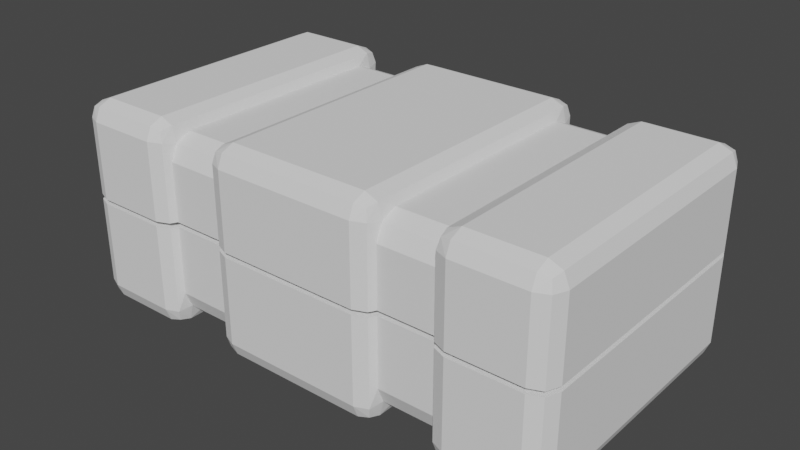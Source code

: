 # Source: ItemCrate.blend  (saved by Blender 2.80.41; exported with 4.5.12 LTS)
import bpy
from mathutils import Matrix  # noqa: F401  (used for matrix-valued properties, if any)

bpy.ops.wm.read_factory_settings(use_empty=True)
scene = bpy.context.scene
scene.name = 'Scene'

# ---- collections
col_collection = bpy.data.collections.new('Collection'); scene.collection.children.link(col_collection)

# ---- world
world_world = bpy.data.worlds.new('World'); scene.world = world_world
world_world.use_nodes = True; world_world.node_tree.nodes.clear()
_N = world_world.node_tree.nodes; _L = world_world.node_tree.links
n0 = _N.new('ShaderNodeOutputWorld'); n0.name = 'World Output'; n0.location = (300, 300)
n1 = _N.new('ShaderNodeBackground'); n1.name = 'Background'; n1.location = (10, 300)
n1.inputs[0].default_value = (0.05088, 0.05088, 0.05088, 1.0)
_L.new(n1.outputs[0], n0.inputs[0])
n0.is_active_output = True
world_world.color = (0.05088, 0.05088, 0.05088)
world_world.use_sun_shadow = False
world_world.sun_shadow_jitter_overblur = 0.0

# ---- meshes
me_cube_001 = bpy.data.meshes.new('Cube.001')
me_cube_001.from_pydata([(-0.6524, -0.3553, -0.0007711), (-0.6524, -0.4063, 0.0502), (-0.7034, -0.3553, 0.0502), (-0.6524, -0.3914, 0.01416), (-0.6819, -0.3847, 0.02077), (-0.6885, -0.3914, 0.0502), (-0.6885, -0.3553, 0.01416), (-0.6524, 0.3553, -0.0007711), (-0.7034, 0.3553, 0.0502), (-0.6524, 0.4063, 0.0502), (-0.6885, 0.3553, 0.01416), (-0.6819, 0.3847, 0.02077), (-0.6885, 0.3914, 0.0502), (-0.6524, 0.3914, 0.01416), (0.6524, -0.3553, -0.0007711), (0.7034, -0.3553, 0.0502), (0.6524, -0.4063, 0.0502), (0.6885, -0.3553, 0.01416), (0.6819, -0.3847, 0.02077), (0.6885, -0.3914, 0.0502), (0.6524, -0.3914, 0.01416), (0.6524, 0.4063, 0.0502), (0.7034, 0.3553, 0.0502), (0.6524, 0.3553, -0.0007711), (0.6885, 0.3914, 0.0502), (0.6819, 0.3847, 0.02077), (0.6885, 0.3553, 0.01416), (0.6524, 0.3914, 0.01416), (-0.4534, 0.4063, 0.0502), (-0.4534, 0.3553, -0.0007711), (-0.4174, 0.3914, 0.0502), (-0.424, 0.3847, 0.02077), (-0.4174, 0.3553, 0.01416), (-0.4534, 0.3914, 0.01416), (-0.2005, 0.3553, -0.0007711), (-0.2005, 0.4063, 0.0502), (-0.2365, 0.3553, 0.01416), (-0.2299, 0.3847, 0.02077), (-0.2365, 0.3914, 0.0502), (-0.2005, 0.3914, 0.01416), (0.2005, 0.3553, -0.0007711), (0.2005, 0.4063, 0.0502), (0.2005, 0.3914, 0.01416), (0.2299, 0.3847, 0.02077), (0.2365, 0.3914, 0.0502), (0.2365, 0.3553, 0.01416), (0.4534, 0.4063, 0.0502), (0.4534, 0.3553, -0.0007711), (0.4534, 0.3914, 0.01416), (0.424, 0.3847, 0.02077), (-0.4534, -0.3553, -0.0007711), (-0.4534, -0.4063, 0.0502), (-0.4174, -0.3553, 0.01416), (-0.424, -0.3847, 0.02077), (-0.4174, -0.3914, 0.0502), (-0.4534, -0.3914, 0.01416), (-0.2005, -0.4063, 0.0502), (-0.2005, -0.3553, -0.0007711), (-0.2299, -0.3847, 0.02077), (-0.2005, -0.3914, 0.01416), (0.2005, -0.4063, 0.0502), (0.2005, -0.3553, -0.0007711), (0.2005, -0.3914, 0.01416), (0.2299, -0.3847, 0.02077), (0.2365, -0.3553, 0.01416), (0.2365, -0.3914, 0.0502), (0.4534, -0.3553, -0.0007711), (0.4534, -0.4063, 0.0502), (0.4534, -0.3914, 0.01416), (0.424, -0.3847, 0.02077), (-0.4075, 0.3731, 0.1017), (-0.4075, 0.3098, 0.03843), (-0.4075, 0.3545, 0.05696), (-0.2464, 0.3098, 0.03843), (-0.2464, 0.3731, 0.1017), (-0.2464, 0.3545, 0.05696), (0.2464, 0.3731, 0.1017), (0.2464, 0.3098, 0.03843), (0.2464, 0.3545, 0.05696), (0.4075, 0.3098, 0.03843), (0.4075, 0.3731, 0.1017), (0.4173, 0.3913, 0.0502), (0.4173, 0.3553, 0.0142), (0.4075, 0.3545, 0.05696), (-0.4075, -0.3098, 0.03843), (-0.4075, -0.3731, 0.1017), (-0.4075, -0.3545, 0.05696), (-0.2464, -0.3731, 0.1017), (-0.2464, -0.3098, 0.03843), (-0.2366, -0.3553, 0.0142), (-0.2366, -0.3913, 0.0502), (-0.2464, -0.3545, 0.05696), (0.2464, -0.3098, 0.03843), (0.2464, -0.3731, 0.1017), (0.2464, -0.3545, 0.05696), (0.4075, -0.3731, 0.1017), (0.4075, -0.3098, 0.03843), (0.4173, -0.3553, 0.0142), (0.4173, -0.3913, 0.0502), (0.4075, -0.3545, 0.05696), (-0.6885, 0.3914, 0.2927), (-0.7034, 0.3553, 0.2927), (0.6885, -0.3914, 0.2927), (0.7034, -0.3553, 0.2927), (0.4534, -0.4063, 0.2927), (-0.2464, 0.3731, 0.2927), (0.4534, 0.4063, 0.2927), (0.2464, 0.3731, 0.2927), (-0.4075, 0.3731, 0.2927), (0.7034, 0.3553, 0.2927), (-0.6885, -0.3914, 0.2927), (-0.2005, -0.4063, 0.2927), (0.2005, -0.4063, 0.2927), (-0.2152, 0.3677, 0.2927), (-0.2286, 0.3431, 0.2927), (0.4387, 0.3677, 0.2927), (0.4253, 0.3431, 0.2927), (0.4594, 0.3763, 0.2927), (0.2152, 0.3677, 0.2927), (0.1945, 0.3763, 0.2927), (0.2286, 0.3431, 0.2927), (-0.1945, 0.3763, 0.2927), (-0.4387, 0.3677, 0.2927), (-0.4594, 0.3763, 0.2927), (-0.4253, 0.3431, 0.2927), (0.6655, -0.3684, 0.2927), (0.6734, -0.3493, 0.2927), (0.6465, -0.3763, 0.2927), (0.6655, 0.3684, 0.2927), (0.6465, 0.3763, 0.2927), (0.6734, 0.3493, 0.2927), (-0.6655, 0.3684, 0.2927), (-0.6734, 0.3493, 0.2927), (-0.6465, 0.3763, 0.2927), (-0.1945, -0.3763, 0.2927), (0.1945, -0.3763, 0.2927), (-0.4253, -0.3431, 0.2927), (-0.4387, -0.3677, 0.2927), (-0.2286, -0.3431, 0.2927), (-0.4594, -0.3763, 0.2927), (0.4594, -0.3763, 0.2927), (0.4387, -0.3677, 0.2927), (0.4253, -0.3431, 0.2927), (0.2286, -0.3431, 0.2927), (0.2152, -0.3677, 0.2927), (-0.6465, -0.3763, 0.2927), (-0.6734, -0.3493, 0.2927), (-0.6655, -0.3684, 0.2927), (-0.2152, -0.3677, 0.2927), (-0.2365, 0.3913, 0.2927), (0.4174, 0.3913, 0.2927), (0.4075, 0.3731, 0.2927), (0.2365, 0.3914, 0.2927), (0.2005, 0.4063, 0.2927), (-0.2005, 0.4063, 0.2927), (-0.4174, 0.3914, 0.2927), (-0.4534, 0.4063, 0.2927), (0.6524, -0.4063, 0.2927), (0.6885, 0.3914, 0.2927), (0.6524, 0.4063, 0.2927), (-0.6524, 0.4063, 0.2927), (-0.4075, -0.3731, 0.2927), (-0.4174, -0.3914, 0.2927), (-0.2464, -0.3731, 0.2927), (-0.4534, -0.4063, 0.2927), (0.4173, -0.3913, 0.2927), (0.4075, -0.3731, 0.2927), (0.2464, -0.3731, 0.2927), (0.2365, -0.3914, 0.2927), (-0.6524, -0.4063, 0.2927), (-0.7034, -0.3553, 0.2927), (-0.2366, -0.3913, 0.2927), (-0.2152, 0.3677, 0.1043), (0.4387, 0.3677, 0.1043), (0.2152, 0.3677, 0.1043), (0.1945, 0.3763, 0.1043), (0.2286, 0.3431, 0.1043), (-0.1945, 0.3763, 0.1043), (0.6655, -0.3684, 0.1043), (0.6734, -0.3493, 0.1043), (0.6465, -0.3763, 0.1043), (0.6734, 0.3493, 0.1043), (-0.6655, 0.3684, 0.1043), (-0.6734, 0.3493, 0.1043), (-0.4253, -0.3431, 0.1043), (-0.2286, -0.3431, 0.1043), (-0.4594, -0.3763, 0.1043), (0.4594, -0.3763, 0.1043), (0.4387, -0.3677, 0.1043), (0.2286, -0.3431, 0.1043), (0.2152, -0.3677, 0.1043), (-0.6465, -0.3763, 0.1043), (-0.6734, -0.3493, 0.1043), (-0.2152, -0.3677, 0.1043), (-0.2286, 0.3431, 0.1043), (0.4253, 0.3431, 0.1043), (0.4594, 0.3763, 0.1043), (-0.4387, 0.3677, 0.1043), (-0.4594, 0.3763, 0.1043), (-0.4253, 0.3431, 0.1043), (0.6655, 0.3684, 0.1043), (0.6465, 0.3763, 0.1043), (-0.6465, 0.3763, 0.1043), (-0.1945, -0.3763, 0.1043), (0.1945, -0.3763, 0.1043), (-0.4387, -0.3677, 0.1043), (0.4253, -0.3431, 0.1043), (-0.6655, -0.3684, 0.1043)], [], [(0, 4, 6), (1, 4, 3), (2, 4, 5), (7, 11, 13), (8, 11, 10), (9, 11, 12), (14, 18, 20), (15, 18, 17), (16, 18, 19), (21, 25, 27), (22, 25, 24), (23, 25, 26), (155, 70, 30), (152, 76, 44), (30, 32, 31), (28, 31, 33), (29, 31, 32), (34, 37, 39), (44, 45, 43), (35, 37, 38), (40, 43, 45), (41, 43, 42), (46, 49, 81), (47, 49, 48), (52, 54, 53), (50, 53, 55), (90, 89, 58), (51, 53, 54), (56, 58, 59), (64, 65, 63), (57, 58, 89), (60, 63, 65), (61, 63, 62), (98, 97, 69), (66, 69, 97), (67, 69, 68), (36, 38, 37), (82, 81, 49), (150, 80, 151), (149, 74, 105), (72, 32, 30), (75, 38, 36), (78, 45, 44), (83, 81, 82), (86, 54, 52), (91, 89, 90), (94, 65, 64), (99, 97, 98), (85, 162, 54), (93, 168, 65), (165, 95, 98), (171, 87, 90), (199, 197, 198), (202, 182, 183), (192, 207, 191), (186, 205, 184), (177, 172, 194), (174, 175, 176), (185, 193, 203), (204, 190, 189), (206, 188, 187), (196, 173, 195), (180, 178, 179), (181, 200, 201), (66, 47, 23, 14), (112, 111, 56, 60), (61, 57, 34, 40), (0, 3, 4), (1, 5, 4), (2, 6, 4), (7, 10, 11), (8, 12, 11), (9, 13, 11), (14, 17, 18), (15, 19, 18), (16, 20, 18), (21, 24, 25), (22, 26, 25), (23, 27, 25), (199, 124, 122, 197), (155, 108, 70), (152, 107, 76), (28, 30, 31), (29, 33, 31), (34, 36, 37), (35, 39, 37), (40, 42, 43), (41, 44, 43), (46, 48, 49), (47, 82, 49), (50, 52, 53), (51, 55, 53), (56, 90, 58), (57, 59, 58), (60, 62, 63), (61, 64, 63), (66, 68, 69), (67, 98, 69), (40, 34, 39, 42), (158, 109, 22, 24), (103, 102, 19, 15), (17, 14, 23, 26), (8, 10, 6, 2), (2, 5, 110, 170), (3, 0, 50, 55), (68, 66, 14, 20), (16, 67, 68, 20), (61, 40, 45, 64), (48, 46, 21, 27), (23, 47, 48, 27), (1, 3, 55, 51), (7, 13, 33, 29), (101, 100, 12, 8), (169, 1, 51, 164), (59, 57, 61, 62), (29, 32, 52, 50), (104, 67, 16, 157), (21, 46, 106, 159), (15, 17, 26, 22), (70, 108, 105, 74), (156, 155, 30, 28), (15, 22, 109, 103), (153, 152, 44, 41), (8, 2, 170, 101), (38, 149, 154, 35), (28, 9, 160, 156), (195, 206, 179, 181), (39, 35, 41, 42), (41, 35, 154, 153), (36, 34, 57, 89), (56, 59, 62, 60), (51, 54, 162, 164), (98, 67, 104, 165), (173, 115, 116, 195), (84, 52, 32, 71), (150, 81, 80), (79, 82, 97, 96), (149, 38, 74), (88, 73, 36, 89), (30, 70, 72), (72, 71, 32), (36, 73, 75), (75, 74, 38), (44, 76, 78), (78, 77, 45), (82, 79, 83), (83, 80, 81), (52, 84, 86), (86, 85, 54), (90, 87, 91), (91, 88, 89), (64, 92, 94), (94, 93, 65), (98, 95, 99), (99, 96, 97), (94, 92, 96, 99), (93, 94, 99, 95), (78, 76, 80, 83), (77, 78, 83, 79), (86, 84, 88, 91), (85, 86, 91, 87), (60, 65, 168, 112), (85, 161, 162), (150, 106, 46, 81), (93, 167, 168), (186, 139, 137, 205), (0, 7, 29, 50), (90, 56, 111, 171), (165, 166, 95), (5, 1, 169, 110), (171, 163, 87), (167, 93, 95, 166), (161, 85, 87, 163), (76, 107, 151, 80), (82, 47, 66, 97), (92, 77, 79, 96), (84, 71, 73, 88), (151, 116, 115, 150), (112, 168, 144, 135), (198, 202, 183, 199), (101, 132, 131, 100), (157, 102, 125, 127), (161, 136, 137, 162), (161, 163, 138, 136), (164, 139, 145, 169), (112, 135, 134, 111), (108, 124, 114, 105), (160, 100, 131, 133), (198, 123, 133, 202), (104, 140, 141, 165), (167, 143, 144, 168), (156, 123, 122, 155), (103, 126, 125, 102), (166, 165, 141, 142), (167, 166, 142, 143), (160, 133, 123, 156), (170, 146, 132, 101), (109, 130, 126, 103), (153, 154, 121, 119), (157, 127, 140, 104), (159, 106, 117, 129), (164, 162, 137, 139), (105, 114, 113, 149), (154, 149, 113, 121), (106, 150, 115, 117), (107, 120, 116, 151), (153, 119, 118, 152), (107, 152, 118, 120), (169, 145, 147, 110), (108, 155, 122, 124), (170, 110, 147, 146), (159, 129, 128, 158), (163, 171, 148, 138), (109, 158, 128, 130), (111, 134, 148, 171), (102, 157, 16, 19), (159, 158, 24, 21), (100, 160, 9, 12), (196, 117, 115, 173), (191, 145, 139, 186), (203, 134, 135, 204), (183, 132, 146, 192), (192, 146, 147, 207), (178, 125, 126, 179), (71, 72, 75, 73), (180, 127, 125, 178), (187, 140, 127, 180), (184, 136, 138, 185), (188, 141, 140, 187), (181, 130, 128, 200), (206, 142, 141, 188), (182, 131, 132, 183), (193, 148, 134, 203), (190, 144, 143, 189), (202, 133, 131, 182), (172, 113, 114, 194), (189, 143, 142, 206), (176, 120, 118, 174), (10, 7, 0, 6), (204, 135, 144, 190), (179, 126, 130, 181), (205, 137, 136, 184), (195, 116, 120, 176), (174, 118, 119, 175), (177, 121, 113, 172), (200, 128, 129, 201), (197, 122, 123, 198), (207, 147, 145, 191), (201, 129, 117, 196), (194, 114, 124, 199), (185, 138, 148, 193), (175, 119, 121, 177), (179, 206, 187, 180), (13, 9, 28, 33), (199, 184, 185, 194), (181, 201, 196, 195), (192, 191, 186, 184), (189, 176, 194, 185), (64, 45, 77, 92), (199, 183, 192, 184), (177, 194, 176, 175), (189, 185, 203, 204), (206, 195, 176, 189), (72, 70, 74, 75)])
_uv = me_cube_001.uv_layers.new(name='UVMap')
_uv.uv.foreach_set('vector', [0.69, 0.3682, 0.6788, 0.3758, 0.6793, 0.3671, 0.6908, 0.3894, 0.6824, 0.3795, 0.691, 0.3791, 0.6686, 0.3673, 0.6788, 0.3758, 0.6701, 0.3782, 0.6907, 0.1745, 0.6832, 0.1635, 0.6918, 0.164, 0.669, 0.1752, 0.6793, 0.1667, 0.6797, 0.1755, 0.6916, 0.1535, 0.6832, 0.1635, 0.6809, 0.1548, 0.69, 0.1732, 0.6824, 0.1623, 0.691, 0.1627, 0.6683, 0.174, 0.6786, 0.1654, 0.679, 0.1743, 0.6908, 0.1524, 0.6824, 0.1623, 0.6801, 0.1536, 0.6899, 0.3878, 0.6817, 0.3778, 0.6902, 0.3774, 0.6679, 0.3661, 0.6781, 0.3745, 0.6693, 0.3769, 0.6893, 0.3669, 0.6781, 0.3745, 0.6786, 0.3658, 0.832, 0.1522, 0.7793, 0.1675, 0.7638, 0.1642, 0.8552, 0.1541, 0.8022, 0.1691, 0.7867, 0.1657, 0.7638, 0.1642, 0.7555, 0.1754, 0.7555, 0.1671, 0.7441, 0.1534, 0.7527, 0.1633, 0.744, 0.1638, 0.745, 0.1747, 0.7555, 0.1671, 0.7555, 0.1754, 0.6585, 0.1767, 0.6507, 0.1653, 0.6595, 0.1657, 0.7867, 0.1657, 0.7784, 0.177, 0.7784, 0.1686, 0.6593, 0.155, 0.6507, 0.1653, 0.6484, 0.1564, 0.7676, 0.1763, 0.7784, 0.1686, 0.7784, 0.177, 0.7667, 0.1551, 0.7752, 0.1652, 0.7665, 0.1657, 0.7425, 0.3885, 0.7511, 0.3785, 0.7533, 0.3873, 0.7435, 0.3671, 0.7511, 0.3785, 0.7424, 0.378, 0.7551, 0.3677, 0.7634, 0.379, 0.7551, 0.3761, 0.7443, 0.3684, 0.7518, 0.3795, 0.7432, 0.3789, 0.6401, 0.3806, 0.6483, 0.3694, 0.6484, 0.3778, 0.7433, 0.3894, 0.7518, 0.3795, 0.7541, 0.3882, 0.6601, 0.3916, 0.6515, 0.3815, 0.6603, 0.381, 0.7788, 0.3689, 0.787, 0.3801, 0.7788, 0.3772, 0.6592, 0.3701, 0.6484, 0.3778, 0.6483, 0.3694, 0.7676, 0.3909, 0.776, 0.3807, 0.7784, 0.3894, 0.7683, 0.3697, 0.776, 0.3807, 0.7673, 0.3803, 0.763, 0.163, 0.7548, 0.1742, 0.7548, 0.1658, 0.7442, 0.1734, 0.7548, 0.1658, 0.7548, 0.1742, 0.7433, 0.1521, 0.7519, 0.1621, 0.7432, 0.1626, 0.648, 0.1774, 0.6398, 0.1662, 0.648, 0.1691, 0.7544, 0.3664, 0.7626, 0.3777, 0.7544, 0.3749, 0.8313, 0.3893, 0.7782, 0.3743, 0.8323, 0.3834, 0.5716, 0.1542, 0.6243, 0.1695, 0.5706, 0.16, 0.7674, 0.1746, 0.7555, 0.1754, 0.7638, 0.1642, 0.6361, 0.1766, 0.6398, 0.1662, 0.648, 0.1774, 0.7903, 0.1762, 0.7784, 0.177, 0.7867, 0.1657, 0.7662, 0.3672, 0.7626, 0.3777, 0.7544, 0.3664, 0.767, 0.3685, 0.7634, 0.379, 0.7551, 0.3677, 0.6365, 0.3702, 0.6483, 0.3694, 0.6401, 0.3806, 0.7907, 0.3697, 0.787, 0.3801, 0.7788, 0.3689, 0.7667, 0.1734, 0.7548, 0.1742, 0.763, 0.163, 0.779, 0.3756, 0.8321, 0.3906, 0.7634, 0.379, 0.8025, 0.3768, 0.8552, 0.3921, 0.787, 0.3801, 0.8312, 0.151, 0.7785, 0.1663, 0.763, 0.163, 0.5716, 0.3922, 0.6246, 0.3772, 0.6401, 0.3806, 0.5313, 0.8219, 0.5354, 0.8241, 0.5368, 0.8276, 0.5368, 0.8588, 0.5355, 0.862, 0.5323, 0.8633, 0.4157, 0.8633, 0.4125, 0.862, 0.4112, 0.8588, 0.4112, 0.8276, 0.4126, 0.8241, 0.4168, 0.8219, 0.5368, 0.7833, 0.5354, 0.7868, 0.5313, 0.789, 0.5354, 0.7149, 0.5368, 0.7184, 0.5313, 0.7127, 0.4168, 0.789, 0.4126, 0.7868, 0.4112, 0.7833, 0.4112, 0.7184, 0.4126, 0.7149, 0.4168, 0.7127, 0.4168, 0.6799, 0.4126, 0.6776, 0.4112, 0.6742, 0.5368, 0.6742, 0.5354, 0.6776, 0.5313, 0.6799, 0.4112, 0.6429, 0.4125, 0.6398, 0.4157, 0.6385, 0.5323, 0.6385, 0.5355, 0.6398, 0.5368, 0.6429, 0.7442, 0.1734, 0.7435, 0.3671, 0.6893, 0.3669, 0.69, 0.1732, 0.7722, 0.4577, 0.6577, 0.4602, 0.6601, 0.3916, 0.7676, 0.3909, 0.7683, 0.3697, 0.6592, 0.3701, 0.6585, 0.1767, 0.7676, 0.1763, 0.69, 0.3682, 0.691, 0.3791, 0.6824, 0.3795, 0.6908, 0.3894, 0.6801, 0.3881, 0.6824, 0.3795, 0.6686, 0.3673, 0.6793, 0.3671, 0.6788, 0.3758, 0.6907, 0.1745, 0.6797, 0.1755, 0.6793, 0.1667, 0.669, 0.1752, 0.6704, 0.1642, 0.6793, 0.1667, 0.6916, 0.1535, 0.6918, 0.164, 0.6832, 0.1635, 0.69, 0.1732, 0.679, 0.1743, 0.6786, 0.1654, 0.6683, 0.174, 0.6697, 0.163, 0.6786, 0.1654, 0.6908, 0.1524, 0.691, 0.1627, 0.6824, 0.1623, 0.6899, 0.3878, 0.6793, 0.3864, 0.6817, 0.3778, 0.6679, 0.3661, 0.6786, 0.3658, 0.6781, 0.3745, 0.6893, 0.3669, 0.6902, 0.3774, 0.6817, 0.3778, 0.3989, 0.8451, 0.5402, 0.8451, 0.5402, 0.8463, 0.3989, 0.8463, 0.832, 0.1522, 0.833, 0.158, 0.7793, 0.1675, 0.8552, 0.1541, 0.8562, 0.16, 0.8022, 0.1691, 0.7441, 0.1534, 0.7549, 0.1546, 0.7527, 0.1633, 0.745, 0.1747, 0.744, 0.1638, 0.7527, 0.1633, 0.6585, 0.1767, 0.648, 0.1774, 0.648, 0.1691, 0.6593, 0.155, 0.6595, 0.1657, 0.6507, 0.1653, 0.7676, 0.1763, 0.7665, 0.1657, 0.7752, 0.1652, 0.7667, 0.1551, 0.7776, 0.1565, 0.7752, 0.1652, 0.7425, 0.3885, 0.7424, 0.378, 0.7511, 0.3785, 0.7435, 0.3671, 0.7544, 0.3664, 0.7544, 0.3749, 0.7443, 0.3684, 0.7551, 0.3677, 0.7551, 0.3761, 0.7433, 0.3894, 0.7432, 0.3789, 0.7518, 0.3795, 0.6601, 0.3916, 0.6492, 0.3904, 0.6515, 0.3815, 0.6592, 0.3701, 0.6603, 0.381, 0.6515, 0.3815, 0.7676, 0.3909, 0.7673, 0.3803, 0.776, 0.3807, 0.7683, 0.3697, 0.7788, 0.3689, 0.7788, 0.3772, 0.7442, 0.1734, 0.7432, 0.1626, 0.7519, 0.1621, 0.7433, 0.1521, 0.7541, 0.1533, 0.7519, 0.1621, 0.7676, 0.1763, 0.6585, 0.1767, 0.6595, 0.1657, 0.7665, 0.1657, 0.6016, 0.3814, 0.6009, 0.3705, 0.6679, 0.3661, 0.6693, 0.3769, 0.5995, 0.1701, 0.6001, 0.1587, 0.6697, 0.163, 0.6683, 0.174, 0.679, 0.1743, 0.69, 0.1732, 0.6893, 0.3669, 0.6786, 0.3658, 0.669, 0.1752, 0.6797, 0.1755, 0.6793, 0.3671, 0.6686, 0.3673, 0.6686, 0.3673, 0.6701, 0.3782, 0.6023, 0.3827, 0.6016, 0.3718, 0.691, 0.3791, 0.69, 0.3682, 0.7443, 0.3684, 0.7432, 0.3789, 0.7432, 0.1626, 0.7442, 0.1734, 0.69, 0.1732, 0.691, 0.1627, 0.6908, 0.1524, 0.7433, 0.1521, 0.7432, 0.1626, 0.691, 0.1627, 0.7683, 0.3697, 0.7676, 0.1763, 0.7784, 0.177, 0.7788, 0.3689, 0.7424, 0.378, 0.7425, 0.3885, 0.6899, 0.3878, 0.6902, 0.3774, 0.6893, 0.3669, 0.7435, 0.3671, 0.7424, 0.378, 0.6902, 0.3774, 0.6908, 0.3894, 0.691, 0.3791, 0.7432, 0.3789, 0.7433, 0.3894, 0.6907, 0.1745, 0.6918, 0.164, 0.744, 0.1638, 0.745, 0.1747, 0.6002, 0.1713, 0.6009, 0.1599, 0.6704, 0.1642, 0.669, 0.1752, 0.688, 0.4558, 0.6908, 0.3894, 0.7433, 0.3894, 0.745, 0.4565, 0.6603, 0.381, 0.6592, 0.3701, 0.7683, 0.3697, 0.7673, 0.3803, 0.745, 0.1747, 0.7555, 0.1754, 0.7551, 0.3677, 0.7443, 0.3684, 0.7456, 0.08558, 0.7433, 0.1521, 0.6908, 0.1524, 0.6887, 0.08544, 0.6899, 0.3878, 0.7425, 0.3885, 0.7444, 0.4551, 0.6874, 0.455, 0.6683, 0.174, 0.679, 0.1743, 0.6786, 0.3658, 0.6679, 0.3661, 0.163, 0.2614, 0.163, 0.1644, 0.08124, 0.1644, 0.08124, 0.2614, 0.7455, 0.08612, 0.7567, 0.08637, 0.7549, 0.1546, 0.7441, 0.1534, 0.6683, 0.174, 0.6679, 0.3661, 0.6009, 0.3705, 0.5995, 0.1701, 0.7698, 0.08684, 0.7811, 0.08739, 0.7776, 0.1565, 0.7667, 0.1551, 0.669, 0.1752, 0.6686, 0.3673, 0.6016, 0.3718, 0.6002, 0.1713, 0.6484, 0.1564, 0.6444, 0.08862, 0.6553, 0.08798, 0.6593, 0.155, 0.7441, 0.1534, 0.6916, 0.1535, 0.6885, 0.08727, 0.7455, 0.08612, 0.5313, 0.6799, 0.4168, 0.6799, 0.4157, 0.6385, 0.5323, 0.6385, 0.6595, 0.1657, 0.6593, 0.155, 0.7667, 0.1551, 0.7665, 0.1657, 0.7667, 0.1551, 0.6593, 0.155, 0.6553, 0.08798, 0.7698, 0.08684, 0.648, 0.1774, 0.6585, 0.1767, 0.6592, 0.3701, 0.6483, 0.3694, 0.6601, 0.3916, 0.6603, 0.381, 0.7673, 0.3803, 0.7676, 0.3909, 0.7433, 0.3894, 0.7541, 0.3882, 0.7559, 0.4562, 0.745, 0.4565, 0.7541, 0.1533, 0.7433, 0.1521, 0.7456, 0.08558, 0.7567, 0.08597, 0.3989, 0.8068, 0.5402, 0.8068, 0.5402, 0.808, 0.3989, 0.808, 0.7624, 0.3558, 0.7551, 0.3677, 0.7555, 0.1754, 0.7629, 0.1875, 0.8313, 0.3893, 0.7626, 0.3777, 0.7782, 0.3743, 0.7617, 0.3545, 0.7544, 0.3664, 0.7548, 0.1742, 0.7622, 0.1863, 0.5716, 0.1542, 0.6398, 0.1662, 0.6243, 0.1695, 0.6411, 0.3574, 0.6406, 0.1895, 0.648, 0.1774, 0.6483, 0.3694, 0.7638, 0.1642, 0.7793, 0.1675, 0.7674, 0.1746, 0.7674, 0.1746, 0.7629, 0.1875, 0.7555, 0.1754, 0.648, 0.1774, 0.6406, 0.1895, 0.6361, 0.1766, 0.6361, 0.1766, 0.6243, 0.1695, 0.6398, 0.1662, 0.7867, 0.1657, 0.8022, 0.1691, 0.7903, 0.1762, 0.7903, 0.1762, 0.7857, 0.1889, 0.7784, 0.177, 0.7544, 0.3664, 0.7617, 0.3545, 0.7662, 0.3672, 0.7662, 0.3672, 0.7782, 0.3743, 0.7626, 0.3777, 0.7551, 0.3677, 0.7624, 0.3558, 0.767, 0.3685, 0.767, 0.3685, 0.779, 0.3756, 0.7634, 0.379, 0.6401, 0.3806, 0.6246, 0.3772, 0.6365, 0.3702, 0.6365, 0.3702, 0.6411, 0.3574, 0.6483, 0.3694, 0.7788, 0.3689, 0.7862, 0.3568, 0.7907, 0.3697, 0.7907, 0.3697, 0.8025, 0.3768, 0.787, 0.3801, 0.763, 0.163, 0.7785, 0.1663, 0.7667, 0.1734, 0.7667, 0.1734, 0.7622, 0.1863, 0.7548, 0.1742, 0.08091, 0.652, 0.08091, 0.6274, 0.1626, 0.6274, 0.1626, 0.652, 0.08091, 0.6766, 0.08091, 0.652, 0.1626, 0.652, 0.1626, 0.6766, 0.08091, 0.2883, 0.08091, 0.2637, 0.1626, 0.2637, 0.1626, 0.2883, 0.08091, 0.3129, 0.08091, 0.2883, 0.1626, 0.2883, 0.1626, 0.3129, 0.163, 0.6496, 0.163, 0.625, 0.08124, 0.625, 0.08124, 0.6496, 0.163, 0.6742, 0.163, 0.6496, 0.08124, 0.6496, 0.08124, 0.6742, 0.7676, 0.3909, 0.7784, 0.3894, 0.7831, 0.4569, 0.7722, 0.4577, 0.779, 0.3756, 0.833, 0.3847, 0.8321, 0.3906, 0.7555, 0.4548, 0.7444, 0.4551, 0.7425, 0.3885, 0.7533, 0.3873, 0.8025, 0.3768, 0.8562, 0.3863, 0.8552, 0.3921, 0.3989, 0.7158, 0.5402, 0.7158, 0.5402, 0.7168, 0.3989, 0.7168, 0.69, 0.3682, 0.6907, 0.1745, 0.745, 0.1747, 0.7443, 0.3684, 0.6492, 0.3904, 0.6601, 0.3916, 0.6577, 0.4602, 0.6463, 0.4597, 0.8312, 0.151, 0.8323, 0.1568, 0.7785, 0.1663, 0.6801, 0.3881, 0.6908, 0.3894, 0.688, 0.4558, 0.677, 0.4553, 0.5716, 0.3922, 0.5706, 0.3863, 0.6246, 0.3772, 0.08091, 0.7735, 0.08091, 0.6766, 0.1626, 0.6766, 0.1626, 0.7735, 0.163, 0.7712, 0.163, 0.6742, 0.08124, 0.6742, 0.08124, 0.7712, 0.08091, 0.2637, 0.08091, 0.1668, 0.1626, 0.1668, 0.1626, 0.2637, 0.7544, 0.3664, 0.7435, 0.3671, 0.7442, 0.1734, 0.7548, 0.1742, 0.08091, 0.6274, 0.08091, 0.3129, 0.1626, 0.3129, 0.1626, 0.6274, 0.163, 0.625, 0.163, 0.3105, 0.08124, 0.3105, 0.08124, 0.625, 0.4143, 0.813, 0.4189, 0.8158, 0.4151, 0.8178, 0.4115, 0.8145, 0.5349, 0.779, 0.5326, 0.7847, 0.5288, 0.7813, 0.5302, 0.778, 0.5368, 0.8276, 0.5368, 0.8588, 0.5323, 0.8633, 0.5313, 0.8219, 0.4163, 0.6365, 0.4172, 0.6412, 0.4142, 0.6424, 0.4106, 0.6388, 0.5344, 0.8525, 0.5319, 0.8582, 0.5284, 0.8545, 0.5296, 0.8516, 0.5294, 0.6836, 0.5247, 0.6808, 0.5286, 0.6788, 0.5322, 0.6821, 0.5294, 0.6836, 0.5293, 0.7088, 0.5245, 0.7116, 0.5247, 0.6808, 0.5346, 0.6765, 0.53, 0.6755, 0.5302, 0.6464, 0.5349, 0.6455, 0.5349, 0.779, 0.5302, 0.778, 0.5298, 0.7169, 0.5345, 0.7159, 0.414, 0.6847, 0.4195, 0.6817, 0.4181, 0.7141, 0.4134, 0.7112, 0.4082, 0.6445, 0.4106, 0.6388, 0.4142, 0.6424, 0.4129, 0.6454, 0.3989, 0.8472, 0.5402, 0.8472, 0.5402, 0.8551, 0.399, 0.8551, 0.5346, 0.8206, 0.5295, 0.8217, 0.528, 0.8183, 0.5321, 0.8144, 0.5297, 0.7863, 0.5249, 0.7834, 0.5288, 0.7813, 0.5326, 0.7847, 0.4081, 0.6766, 0.4131, 0.6755, 0.4147, 0.6789, 0.4106, 0.6829, 0.5262, 0.8604, 0.5254, 0.8557, 0.5284, 0.8545, 0.5319, 0.8582, 0.5288, 0.8125, 0.5321, 0.8144, 0.528, 0.8183, 0.5233, 0.8155, 0.5297, 0.7863, 0.5288, 0.8125, 0.5233, 0.8155, 0.5249, 0.7834, 0.4082, 0.6445, 0.4129, 0.6454, 0.4131, 0.6755, 0.4081, 0.6766, 0.527, 0.6375, 0.5261, 0.6422, 0.4172, 0.6412, 0.4163, 0.6365, 0.4164, 0.8587, 0.4174, 0.8541, 0.5254, 0.8557, 0.5262, 0.8604, 0.4093, 0.7811, 0.4083, 0.7185, 0.413, 0.7194, 0.4139, 0.7801, 0.5344, 0.8525, 0.5296, 0.8516, 0.5295, 0.8217, 0.5346, 0.8206, 0.4086, 0.8507, 0.4091, 0.82, 0.4137, 0.821, 0.4133, 0.8499, 0.5346, 0.6765, 0.5322, 0.6821, 0.5286, 0.6788, 0.53, 0.6755, 0.4134, 0.7112, 0.4181, 0.7141, 0.4143, 0.7162, 0.4105, 0.7128, 0.4083, 0.7185, 0.4105, 0.7128, 0.4143, 0.7162, 0.413, 0.7194, 0.4091, 0.82, 0.4115, 0.8145, 0.4151, 0.8178, 0.4137, 0.821, 0.4145, 0.7881, 0.4191, 0.7853, 0.4189, 0.8158, 0.4143, 0.813, 0.4093, 0.7811, 0.4139, 0.7801, 0.4153, 0.7833, 0.4117, 0.7866, 0.4145, 0.7881, 0.4117, 0.7866, 0.4153, 0.7833, 0.4191, 0.7853, 0.5349, 0.6455, 0.5302, 0.6464, 0.529, 0.6434, 0.5326, 0.6399, 0.414, 0.6847, 0.4106, 0.6829, 0.4147, 0.6789, 0.4195, 0.6817, 0.527, 0.6375, 0.5326, 0.6399, 0.529, 0.6434, 0.5261, 0.6422, 0.4086, 0.8507, 0.4133, 0.8499, 0.4144, 0.8529, 0.4108, 0.8563, 0.5293, 0.7088, 0.5321, 0.7103, 0.5284, 0.7137, 0.5245, 0.7116, 0.4164, 0.8587, 0.4108, 0.8563, 0.4144, 0.8529, 0.4174, 0.8541, 0.5345, 0.7159, 0.5298, 0.7169, 0.5284, 0.7137, 0.5321, 0.7103, 0.6778, 0.08582, 0.6887, 0.08544, 0.6908, 0.1524, 0.6801, 0.1536, 0.6874, 0.455, 0.6762, 0.4545, 0.6793, 0.3864, 0.6899, 0.3878, 0.6777, 0.08779, 0.6885, 0.08727, 0.6916, 0.1535, 0.6809, 0.1548, 0.3989, 0.8058, 0.5402, 0.8058, 0.5402, 0.8068, 0.3989, 0.8068, 0.3989, 0.7079, 0.5402, 0.7079, 0.5402, 0.7158, 0.3989, 0.7158, 0.3989, 0.7283, 0.5402, 0.7283, 0.5402, 0.7447, 0.3989, 0.7447, 0.399, 0.6768, 0.5402, 0.6768, 0.5402, 0.7062, 0.3989, 0.7062, 0.3989, 0.7062, 0.5402, 0.7062, 0.5402, 0.7071, 0.3989, 0.7071, 0.3989, 0.766, 0.5402, 0.766, 0.5402, 0.7668, 0.3989, 0.7668, 0.163, 0.3105, 0.163, 0.286, 0.08124, 0.286, 0.08124, 0.3105, 0.3989, 0.7651, 0.5402, 0.7651, 0.5402, 0.766, 0.3989, 0.766, 0.3989, 0.7572, 0.5402, 0.7572, 0.5402, 0.7651, 0.3989, 0.7651, 0.3989, 0.7179, 0.5402, 0.7179, 0.5402, 0.7262, 0.3989, 0.7262, 0.3989, 0.7563, 0.5402, 0.7563, 0.5402, 0.7572, 0.3989, 0.7572, 0.3989, 0.7962, 0.5402, 0.7962, 0.5402, 0.7971, 0.3989, 0.7971, 0.3989, 0.7551, 0.5402, 0.7551, 0.5402, 0.7563, 0.3989, 0.7563, 0.399, 0.6759, 0.5402, 0.6759, 0.5402, 0.6768, 0.399, 0.6768, 0.3989, 0.7274, 0.5402, 0.7274, 0.5402, 0.7283, 0.3989, 0.7283, 0.3989, 0.7456, 0.5402, 0.7456, 0.5402, 0.7468, 0.3989, 0.7468, 0.399, 0.8551, 0.5402, 0.8551, 0.5402, 0.856, 0.399, 0.856, 0.3989, 0.8357, 0.5402, 0.8357, 0.5402, 0.8368, 0.3989, 0.8368, 0.3989, 0.7468, 0.5402, 0.7468, 0.5402, 0.7551, 0.3989, 0.7551, 0.3989, 0.8162, 0.5402, 0.8162, 0.5402, 0.8174, 0.3989, 0.8174, 0.6797, 0.1755, 0.6907, 0.1745, 0.69, 0.3682, 0.6793, 0.3671, 0.3989, 0.7447, 0.5402, 0.7447, 0.5402, 0.7456, 0.3989, 0.7456, 0.3989, 0.7668, 0.5402, 0.7668, 0.5402, 0.7962, 0.3989, 0.7962, 0.3989, 0.7168, 0.5402, 0.7168, 0.5402, 0.7179, 0.3989, 0.7179, 0.3989, 0.808, 0.5402, 0.808, 0.5402, 0.8162, 0.3989, 0.8162, 0.3989, 0.8174, 0.5402, 0.8174, 0.5402, 0.8184, 0.3989, 0.8184, 0.3989, 0.8347, 0.5402, 0.8347, 0.5402, 0.8357, 0.3989, 0.8357, 0.3989, 0.7971, 0.5402, 0.7971, 0.5402, 0.798, 0.3989, 0.798, 0.3989, 0.8463, 0.5402, 0.8463, 0.5402, 0.8472, 0.3989, 0.8472, 0.3989, 0.7071, 0.5402, 0.7071, 0.5402, 0.7079, 0.3989, 0.7079, 0.3989, 0.798, 0.5402, 0.798, 0.5402, 0.8058, 0.3989, 0.8058, 0.3989, 0.8368, 0.5402, 0.8368, 0.5402, 0.8451, 0.3989, 0.8451, 0.3989, 0.7262, 0.5402, 0.7262, 0.5402, 0.7274, 0.3989, 0.7274, 0.3989, 0.8184, 0.5402, 0.8184, 0.5402, 0.8347, 0.3989, 0.8347, 0.4157, 0.6385, 0.4168, 0.6799, 0.4112, 0.6742, 0.4112, 0.6429, 0.6918, 0.164, 0.6916, 0.1535, 0.7441, 0.1534, 0.744, 0.1638, 0.5313, 0.8219, 0.4168, 0.8219, 0.4168, 0.789, 0.5313, 0.789, 0.5323, 0.6385, 0.5368, 0.6429, 0.5368, 0.6742, 0.5313, 0.6799, 0.4157, 0.8633, 0.4112, 0.8588, 0.4112, 0.8276, 0.4168, 0.8219, 0.4168, 0.7127, 0.5313, 0.7127, 0.5313, 0.789, 0.4168, 0.789, 0.7788, 0.3689, 0.7784, 0.177, 0.7857, 0.1889, 0.7862, 0.3568, 0.5313, 0.8219, 0.5323, 0.8633, 0.4157, 0.8633, 0.4168, 0.8219, 0.5368, 0.7833, 0.5313, 0.789, 0.5313, 0.7127, 0.5368, 0.7184, 0.4168, 0.7127, 0.4168, 0.789, 0.4112, 0.7833, 0.4112, 0.7184, 0.4168, 0.6799, 0.5313, 0.6799, 0.5313, 0.7127, 0.4168, 0.7127, 0.163, 0.286, 0.163, 0.2614, 0.08124, 0.2614, 0.08124, 0.286])
me_cube_001.use_remesh_preserve_volume = False
me_cube_001.use_remesh_preserve_attributes = False
me_cube_001.use_mirror_vertex_groups = False
me_cube_001.update()
me_cube_002 = bpy.data.meshes.new('Cube.002')
me_cube_002.from_pydata([(-0.6524, -0.4063, 0.521), (-0.6524, -0.3553, 0.572), (-0.7034, -0.3553, 0.521), (-0.6524, -0.3914, 0.557), (-0.6819, -0.3847, 0.5504), (-0.6885, -0.3553, 0.557), (-0.6885, -0.3914, 0.521), (-0.6524, 0.3553, 0.572), (-0.6524, 0.4063, 0.521), (-0.7034, 0.3553, 0.521), (-0.6524, 0.3914, 0.557), (-0.6819, 0.3847, 0.5504), (-0.6885, 0.3914, 0.521), (-0.6885, 0.3553, 0.557), (0.6524, -0.3553, 0.572), (0.6524, -0.4063, 0.521), (0.7034, -0.3553, 0.521), (0.6524, -0.3914, 0.557), (0.6819, -0.3847, 0.5504), (0.6885, -0.3914, 0.521), (0.6885, -0.3553, 0.557), (0.6524, 0.4063, 0.521), (0.6524, 0.3553, 0.572), (0.7034, 0.3553, 0.521), (0.6524, 0.3914, 0.557), (0.6819, 0.3847, 0.5504), (0.6885, 0.3553, 0.557), (0.6885, 0.3914, 0.521), (-0.4534, -0.3553, 0.572), (-0.4534, -0.4063, 0.521), (-0.4534, -0.3914, 0.557), (-0.424, -0.3847, 0.5504), (-0.4174, -0.3914, 0.521), (-0.2005, -0.4063, 0.521), (-0.2005, -0.3553, 0.572), (-0.2005, -0.3914, 0.557), (-0.2299, -0.3847, 0.5504), (0.2005, -0.4063, 0.521), (0.2005, -0.3553, 0.572), (0.2365, -0.3914, 0.521), (0.2299, -0.3847, 0.5504), (0.2365, -0.3553, 0.557), (0.2005, -0.3914, 0.557), (0.4534, -0.3553, 0.572), (0.4534, -0.4063, 0.521), (0.424, -0.3847, 0.5504), (0.4534, -0.3914, 0.557), (-0.4534, 0.3553, 0.572), (-0.4534, 0.4063, 0.521), (-0.4174, 0.3553, 0.557), (-0.424, 0.3847, 0.5504), (-0.4174, 0.3914, 0.521), (-0.4534, 0.3914, 0.557), (-0.2005, 0.4063, 0.521), (-0.2005, 0.3553, 0.572), (-0.2299, 0.3847, 0.5504), (-0.2005, 0.3914, 0.557), (0.2005, 0.4063, 0.521), (0.2005, 0.3553, 0.572), (0.2005, 0.3914, 0.557), (0.2299, 0.3847, 0.5504), (0.2365, 0.3553, 0.557), (0.2365, 0.3914, 0.521), (0.4534, 0.3553, 0.572), (0.4534, 0.4063, 0.521), (0.4534, 0.3914, 0.557), (0.424, 0.3847, 0.5504), (0.4174, 0.3914, 0.521), (0.4174, 0.3553, 0.557), (-0.4075, -0.3731, 0.4695), (-0.4075, -0.3098, 0.5328), (-0.4173, -0.3553, 0.557), (-0.4075, -0.3545, 0.5142), (-0.2464, -0.3098, 0.5328), (-0.2464, -0.3731, 0.4695), (-0.2366, -0.3913, 0.521), (-0.2366, -0.3553, 0.557), (-0.2464, -0.3545, 0.5142), (0.2464, -0.3731, 0.4695), (0.2464, -0.3098, 0.5328), (0.2464, -0.3545, 0.5142), (0.4075, -0.3098, 0.5328), (0.4075, -0.3731, 0.4695), (0.4173, -0.3913, 0.521), (0.4173, -0.3553, 0.557), (0.4075, -0.3545, 0.5142), (-0.4075, 0.3098, 0.5328), (-0.4075, 0.3731, 0.4695), (-0.4075, 0.3545, 0.5142), (-0.2464, 0.3731, 0.4695), (-0.2464, 0.3098, 0.5328), (-0.2366, 0.3553, 0.557), (-0.2366, 0.3913, 0.521), (-0.2464, 0.3545, 0.5142), (0.2464, 0.3098, 0.5328), (0.2464, 0.3731, 0.4695), (0.2464, 0.3545, 0.5142), (0.4075, 0.3731, 0.4695), (0.4075, 0.3098, 0.5328), (0.4075, 0.3545, 0.5142), (0.4387, -0.3677, 0.3064), (-0.6655, -0.3684, 0.3064), (-0.6734, -0.3493, 0.3064), (-0.6465, 0.3763, 0.3064), (0.6734, 0.3493, 0.3064), (0.6465, -0.3763, 0.3064), (-0.4387, -0.3677, 0.3064), (-0.4594, -0.3763, 0.3064), (-0.1945, -0.3763, 0.3064), (0.2152, -0.3677, 0.3064), (-0.1945, 0.3763, 0.3064), (0.4594, 0.3763, 0.3064), (-0.2152, -0.3677, 0.3064), (-0.4253, 0.3431, 0.3064), (-0.2286, 0.3431, 0.3064), (0.2286, 0.3431, 0.3064), (0.4253, 0.3431, 0.3064), (0.1945, -0.3763, 0.3064), (-0.4253, -0.3431, 0.3064), (-0.2152, 0.3677, 0.3064), (0.4387, 0.3677, 0.3064), (0.2152, 0.3677, 0.3064), (0.1945, 0.3763, 0.3064), (-0.4387, 0.3677, 0.3064), (-0.4594, 0.3763, 0.3064), (0.4594, -0.3763, 0.3064), (0.2286, -0.3431, 0.3064), (0.6655, -0.3684, 0.3064), (0.6734, -0.3493, 0.3064), (0.6655, 0.3684, 0.3064), (0.6465, 0.3763, 0.3064), (-0.6655, 0.3684, 0.3064), (-0.6734, 0.3493, 0.3064), (-0.6465, -0.3763, 0.3064), (0.4253, -0.3431, 0.3064), (-0.2286, -0.3431, 0.3064), (-0.4075, -0.3731, 0.3064), (-0.4174, -0.3914, 0.3064), (0.4534, -0.4063, 0.3064), (0.4173, -0.3913, 0.3064), (0.2464, -0.3731, 0.3064), (0.2365, -0.3914, 0.3064), (-0.4534, -0.4063, 0.3064), (-0.6885, -0.3914, 0.3064), (-0.7034, -0.3553, 0.3064), (-0.6524, -0.4063, 0.3064), (0.4075, -0.3731, 0.3064), (-0.2366, -0.3913, 0.3064), (-0.2464, -0.3731, 0.3064), (-0.2005, 0.4063, 0.3064), (0.2005, 0.4063, 0.3064), (-0.6524, 0.4063, 0.3064), (-0.4534, 0.4063, 0.3064), (-0.7034, 0.3553, 0.3064), (0.7034, 0.3553, 0.3064), (0.7034, -0.3553, 0.3064), (0.4534, 0.4063, 0.3064), (0.6524, 0.4063, 0.3064), (0.6524, -0.4063, 0.3064), (0.2005, -0.4063, 0.3064), (-0.2005, -0.4063, 0.3064), (-0.2365, 0.3913, 0.3064), (-0.2464, 0.3731, 0.3064), (-0.4075, 0.3731, 0.3064), (0.4174, 0.3913, 0.3064), (0.4075, 0.3731, 0.3064), (0.2464, 0.3731, 0.3064), (0.2365, 0.3914, 0.3064), (-0.4174, 0.3914, 0.3064), (0.6885, -0.3914, 0.3064), (0.6885, 0.3914, 0.3064), (-0.6885, 0.3914, 0.3064), (-0.4253, -0.3431, 0.4742), (-0.4387, -0.3677, 0.4742), (0.4594, -0.3763, 0.4742), (0.4387, -0.3677, 0.4742), (0.2286, -0.3431, 0.4742), (0.2152, -0.3677, 0.4742), (-0.4594, -0.3763, 0.4742), (-0.6655, -0.3684, 0.4742), (-0.6734, -0.3493, 0.4742), (-0.6465, -0.3763, 0.4742), (0.4253, -0.3431, 0.4742), (-0.2152, -0.3677, 0.4742), (-0.2286, -0.3431, 0.4742), (-0.1945, 0.3763, 0.4742), (0.1945, 0.3763, 0.4742), (-0.6465, 0.3763, 0.4742), (-0.4594, 0.3763, 0.4742), (-0.6734, 0.3493, 0.4742), (0.6734, 0.3493, 0.4742), (0.6734, -0.3493, 0.4742), (0.4594, 0.3763, 0.4742), (0.6465, 0.3763, 0.4742), (0.6465, -0.3763, 0.4742), (0.1945, -0.3763, 0.4742), (-0.1945, -0.3763, 0.4742), (-0.2152, 0.3677, 0.4742), (-0.2286, 0.3431, 0.4742), (-0.4253, 0.3431, 0.4742), (0.4387, 0.3677, 0.4742), (0.4253, 0.3431, 0.4742), (0.2286, 0.3431, 0.4742), (0.2152, 0.3677, 0.4742), (-0.4387, 0.3677, 0.4742), (0.6655, -0.3684, 0.4742), (0.6655, 0.3684, 0.4742), (-0.6655, 0.3684, 0.4742)], [], [(0, 4, 6), (1, 4, 3), (2, 4, 5), (7, 11, 13), (8, 11, 10), (9, 11, 12), (14, 18, 20), (15, 18, 17), (16, 18, 19), (21, 25, 27), (22, 25, 24), (23, 25, 26), (28, 31, 71), (29, 31, 30), (33, 36, 75), (34, 36, 35), (147, 74, 148), (37, 40, 42), (38, 40, 41), (43, 45, 46), (139, 82, 146), (44, 45, 83), (47, 50, 52), (48, 50, 51), (53, 55, 56), (61, 62, 60), (54, 55, 91), (57, 60, 62), (58, 60, 59), (63, 66, 68), (64, 66, 65), (32, 71, 31), (141, 78, 39), (39, 41, 40), (49, 51, 50), (92, 91, 55), (67, 68, 66), (76, 75, 36), (84, 83, 45), (72, 71, 32), (77, 75, 76), (80, 41, 39), (85, 83, 84), (88, 51, 49), (93, 91, 92), (96, 62, 61), (99, 68, 67), (137, 69, 32), (161, 89, 92), (164, 97, 67), (95, 167, 62), (87, 168, 51), (172, 173, 178), (181, 179, 180), (189, 207, 187), (188, 204, 199), (196, 183, 184), (177, 195, 176), (198, 197, 185), (186, 203, 202), (201, 200, 192), (174, 175, 182), (193, 206, 190), (191, 205, 194), (44, 138, 158, 15), (157, 156, 64, 21), (155, 154, 23, 16), (63, 43, 14, 22), (7, 1, 28, 47), (153, 144, 2, 9), (152, 151, 8, 48), (150, 149, 53, 57), (58, 54, 34, 38), (69, 136, 148, 74), (0, 3, 4), (1, 5, 4), (2, 6, 4), (7, 10, 11), (8, 12, 11), (9, 13, 11), (14, 17, 18), (15, 19, 18), (16, 20, 18), (21, 24, 25), (22, 26, 25), (23, 27, 25), (28, 30, 31), (29, 32, 31), (78, 140, 146, 82), (33, 35, 36), (34, 76, 36), (147, 75, 74), (37, 39, 40), (38, 42, 40), (43, 84, 45), (139, 83, 82), (44, 46, 45), (47, 49, 50), (48, 52, 50), (53, 92, 55), (54, 56, 55), (57, 59, 60), (58, 61, 60), (63, 65, 66), (64, 67, 66), (49, 71, 70, 86), (61, 41, 79, 94), (175, 100, 134, 182), (38, 41, 61, 58), (144, 143, 6, 2), (5, 1, 7, 13), (198, 114, 119, 197), (206, 129, 104, 190), (196, 108, 112, 183), (193, 130, 129, 206), (2, 5, 13, 9), (179, 101, 102, 180), (46, 44, 15, 17), (65, 63, 22, 24), (21, 64, 65, 24), (30, 3, 0, 29), (8, 10, 52, 48), (184, 172, 199, 198), (43, 46, 17, 14), (10, 7, 47, 52), (139, 138, 44, 83), (141, 140, 78), (28, 71, 49, 47), (68, 84, 43, 63), (76, 34, 54, 91), (57, 53, 56, 59), (34, 35, 42, 38), (35, 33, 37, 42), (198, 202, 176, 184), (1, 3, 30, 28), (73, 76, 91, 90), (81, 84, 68, 98), (32, 69, 72), (72, 70, 71), (76, 73, 77), (77, 74, 75), (39, 78, 80), (80, 79, 41), (84, 81, 85), (85, 82, 83), (49, 86, 88), (88, 87, 51), (92, 89, 93), (93, 90, 91), (61, 94, 96), (96, 95, 62), (67, 97, 99), (99, 98, 68), (79, 80, 85, 81), (96, 94, 98, 99), (95, 96, 99, 97), (72, 69, 74, 77), (70, 72, 77, 73), (88, 86, 90, 93), (87, 88, 93, 89), (172, 118, 106, 173), (190, 104, 128, 191), (137, 136, 69), (161, 162, 89), (164, 165, 97), (161, 92, 53, 149), (166, 95, 97, 165), (163, 87, 89, 162), (147, 160, 33, 75), (48, 51, 168, 152), (23, 26, 20, 16), (57, 62, 167, 150), (56, 54, 58, 59), (16, 19, 169, 155), (19, 15, 158, 169), (21, 27, 170, 157), (27, 23, 154, 170), (9, 12, 171, 153), (12, 8, 151, 171), (95, 166, 167), (87, 163, 168), (94, 79, 81, 98), (37, 33, 160, 159), (86, 70, 73, 90), (37, 159, 141, 39), (165, 164, 120, 116), (150, 167, 121, 122), (156, 111, 120, 164), (152, 168, 123, 124), (163, 162, 114, 113), (158, 105, 127, 169), (157, 170, 129, 130), (154, 104, 129, 170), (155, 169, 127, 128), (159, 160, 108, 117), (136, 137, 106, 118), (136, 118, 135, 148), (142, 107, 106, 137), (157, 130, 111, 156), (150, 122, 110, 149), (149, 110, 119, 161), (162, 161, 119, 114), (166, 115, 121, 167), (159, 117, 109, 141), (145, 133, 107, 142), (153, 132, 102, 144), (152, 124, 103, 151), (153, 171, 131, 132), (148, 135, 112, 147), (160, 147, 112, 108), (163, 113, 123, 168), (151, 103, 131, 171), (146, 134, 100, 139), (140, 126, 134, 146), (158, 138, 125, 105), (138, 139, 100, 125), (166, 165, 116, 115), (140, 141, 109, 126), (145, 143, 101, 133), (144, 102, 101, 143), (188, 124, 123, 204), (177, 109, 117, 195), (26, 22, 14, 20), (181, 133, 101, 179), (143, 145, 0, 6), (0, 145, 142, 29), (189, 132, 131, 207), (207, 131, 103, 187), (183, 112, 135, 184), (200, 120, 111, 192), (185, 110, 122, 186), (202, 115, 116, 201), (187, 103, 124, 188), (186, 122, 121, 203), (180, 102, 132, 189), (203, 121, 115, 202), (192, 111, 130, 193), (174, 125, 100, 175), (204, 123, 113, 199), (194, 105, 125, 174), (176, 126, 109, 177), (191, 128, 127, 205), (178, 107, 133, 181), (173, 106, 107, 178), (205, 127, 105, 194), (180, 189, 199, 172), (80, 78, 82, 85), (197, 119, 110, 185), (182, 134, 126, 176), (199, 113, 114, 198), (142, 137, 32, 29), (195, 117, 108, 196), (201, 116, 120, 200), (184, 135, 118, 172), (190, 201, 192, 193), (189, 187, 188, 199), (196, 184, 176, 195), (182, 176, 202, 201), (191, 182, 201, 190), (202, 198, 185, 186), (191, 194, 174, 182), (178, 181, 180, 172), (67, 64, 156, 164), (155, 128, 104, 154)])
_uv = me_cube_002.uv_layers.new(name='UVMap')
_uv.uv.foreach_set('vector', [0.6902, 0.1525, 0.6818, 0.1624, 0.6794, 0.1538, 0.6894, 0.1734, 0.6818, 0.1624, 0.6904, 0.1629, 0.6676, 0.1742, 0.6779, 0.1656, 0.6783, 0.1745, 0.6892, 0.3673, 0.678, 0.375, 0.6785, 0.3662, 0.6901, 0.3886, 0.6815, 0.3787, 0.6902, 0.3782, 0.6678, 0.3665, 0.678, 0.375, 0.6692, 0.3774, 0.6893, 0.367, 0.6781, 0.3747, 0.6786, 0.366, 0.6901, 0.3883, 0.6817, 0.3783, 0.6903, 0.3779, 0.6679, 0.3662, 0.6781, 0.3747, 0.6693, 0.3771, 0.6907, 0.1522, 0.6825, 0.1622, 0.6801, 0.1536, 0.69, 0.1731, 0.6825, 0.1622, 0.691, 0.1626, 0.6682, 0.1738, 0.6785, 0.1653, 0.6789, 0.1741, 0.7437, 0.1735, 0.7546, 0.1658, 0.7546, 0.1742, 0.7427, 0.1521, 0.7513, 0.1621, 0.7426, 0.1626, 0.6599, 0.1555, 0.6513, 0.1656, 0.649, 0.1568, 0.6587, 0.1768, 0.6513, 0.1656, 0.6599, 0.1662, 0.5792, 0.155, 0.6242, 0.1692, 0.5781, 0.1608, 0.7674, 0.1569, 0.7759, 0.1672, 0.7671, 0.1675, 0.768, 0.1785, 0.7785, 0.1712, 0.7784, 0.1794, 0.7436, 0.3672, 0.7512, 0.3783, 0.7426, 0.3778, 0.8236, 0.3881, 0.7784, 0.3744, 0.8246, 0.3822, 0.7426, 0.3882, 0.7512, 0.3783, 0.7535, 0.3871, 0.7435, 0.3674, 0.751, 0.3783, 0.7425, 0.3779, 0.7427, 0.3883, 0.751, 0.3783, 0.7534, 0.387, 0.6563, 0.3921, 0.6477, 0.3817, 0.6566, 0.3814, 0.7758, 0.3715, 0.7841, 0.3832, 0.7757, 0.3801, 0.6557, 0.3704, 0.645, 0.3778, 0.6451, 0.3695, 0.7639, 0.3932, 0.7723, 0.3832, 0.7746, 0.3919, 0.7649, 0.3721, 0.7723, 0.3832, 0.7637, 0.3827, 0.7443, 0.1733, 0.7549, 0.1657, 0.7549, 0.174, 0.7433, 0.1519, 0.752, 0.1618, 0.7432, 0.1624, 0.7628, 0.1629, 0.7546, 0.1742, 0.7546, 0.1658, 0.846, 0.1591, 0.8018, 0.172, 0.7866, 0.1685, 0.7866, 0.1685, 0.7784, 0.1794, 0.7785, 0.1712, 0.754, 0.3667, 0.7622, 0.3779, 0.754, 0.375, 0.6368, 0.3806, 0.6451, 0.3695, 0.645, 0.3778, 0.7631, 0.1628, 0.7549, 0.174, 0.7549, 0.1657, 0.6479, 0.1773, 0.6398, 0.166, 0.648, 0.1689, 0.7545, 0.3665, 0.7628, 0.3778, 0.7545, 0.375, 0.7664, 0.1735, 0.7546, 0.1742, 0.7628, 0.1629, 0.636, 0.1764, 0.6398, 0.166, 0.6479, 0.1773, 0.79, 0.1788, 0.7784, 0.1794, 0.7866, 0.1685, 0.7664, 0.3673, 0.7628, 0.3778, 0.7545, 0.3665, 0.7659, 0.3675, 0.7622, 0.3779, 0.754, 0.3667, 0.6332, 0.3701, 0.6451, 0.3695, 0.6368, 0.3806, 0.7879, 0.3725, 0.7841, 0.3832, 0.7758, 0.3715, 0.7668, 0.1732, 0.7549, 0.174, 0.7631, 0.1628, 0.8237, 0.153, 0.7784, 0.1664, 0.7628, 0.1629, 0.5763, 0.3905, 0.6213, 0.3771, 0.6368, 0.3806, 0.8236, 0.1521, 0.7786, 0.1661, 0.7631, 0.1628, 0.8, 0.3799, 0.8458, 0.3947, 0.7841, 0.3832, 0.7778, 0.3747, 0.8226, 0.3889, 0.7622, 0.3779, 0.5313, 0.8219, 0.5354, 0.8241, 0.5368, 0.8276, 0.5368, 0.8588, 0.5355, 0.862, 0.5323, 0.8633, 0.4157, 0.8633, 0.4125, 0.862, 0.4112, 0.8588, 0.4112, 0.8276, 0.4126, 0.8241, 0.4167, 0.8219, 0.5368, 0.7833, 0.5354, 0.7868, 0.5313, 0.789, 0.5354, 0.7149, 0.5368, 0.7184, 0.5313, 0.7127, 0.4167, 0.789, 0.4126, 0.7868, 0.4112, 0.7833, 0.4112, 0.7184, 0.4126, 0.7149, 0.4167, 0.7127, 0.4167, 0.6799, 0.4126, 0.6776, 0.4112, 0.6742, 0.5368, 0.6742, 0.5354, 0.6776, 0.5313, 0.6799, 0.4112, 0.643, 0.4125, 0.6398, 0.4157, 0.6385, 0.5323, 0.6385, 0.5355, 0.6398, 0.5368, 0.643, 0.7426, 0.3882, 0.7444, 0.4477, 0.6874, 0.4471, 0.6901, 0.3883, 0.6874, 0.09381, 0.7443, 0.09226, 0.7433, 0.1519, 0.6907, 0.1522, 0.6086, 0.3702, 0.6074, 0.1703, 0.6682, 0.1738, 0.6679, 0.3662, 0.7443, 0.1733, 0.7436, 0.3672, 0.6893, 0.367, 0.69, 0.1731, 0.6892, 0.3673, 0.6894, 0.1734, 0.7437, 0.1735, 0.7435, 0.3674, 0.6085, 0.3706, 0.6068, 0.1708, 0.6676, 0.1742, 0.6678, 0.3665, 0.7458, 0.447, 0.6888, 0.4483, 0.6901, 0.3886, 0.7427, 0.3883, 0.7672, 0.4522, 0.6529, 0.4529, 0.6563, 0.3921, 0.7639, 0.3932, 0.7649, 0.3721, 0.6557, 0.3704, 0.6587, 0.1768, 0.768, 0.1785, 0.1623, 0.672, 0.1623, 0.7547, 0.08055, 0.7547, 0.08055, 0.672, 0.6902, 0.1525, 0.6904, 0.1629, 0.6818, 0.1624, 0.6894, 0.1734, 0.6783, 0.1745, 0.6779, 0.1656, 0.6676, 0.1742, 0.669, 0.1632, 0.6779, 0.1656, 0.6892, 0.3673, 0.6902, 0.3782, 0.6815, 0.3787, 0.6901, 0.3886, 0.6793, 0.3874, 0.6815, 0.3787, 0.6678, 0.3665, 0.6785, 0.3662, 0.678, 0.375, 0.6893, 0.367, 0.6903, 0.3779, 0.6817, 0.3783, 0.6901, 0.3883, 0.6794, 0.387, 0.6817, 0.3783, 0.6679, 0.3662, 0.6786, 0.366, 0.6781, 0.3747, 0.6907, 0.1522, 0.691, 0.1626, 0.6825, 0.1622, 0.69, 0.1731, 0.6789, 0.1741, 0.6785, 0.1653, 0.6682, 0.1738, 0.6697, 0.1628, 0.6785, 0.1653, 0.7437, 0.1735, 0.7426, 0.1626, 0.7513, 0.1621, 0.7427, 0.1521, 0.7535, 0.1533, 0.7513, 0.1621, 0.1628, 0.6746, 0.1628, 0.7574, 0.08108, 0.7574, 0.08108, 0.6746, 0.6599, 0.1555, 0.6599, 0.1662, 0.6513, 0.1656, 0.6587, 0.1768, 0.6479, 0.1773, 0.648, 0.1689, 0.5792, 0.155, 0.6398, 0.166, 0.6242, 0.1692, 0.7674, 0.1569, 0.7784, 0.1583, 0.7759, 0.1672, 0.768, 0.1785, 0.7671, 0.1675, 0.7759, 0.1672, 0.7436, 0.3672, 0.7545, 0.3665, 0.7545, 0.375, 0.8236, 0.3881, 0.7628, 0.3778, 0.7784, 0.3744, 0.7426, 0.3882, 0.7426, 0.3778, 0.7512, 0.3783, 0.7435, 0.3674, 0.754, 0.3667, 0.754, 0.375, 0.7427, 0.3883, 0.7425, 0.3779, 0.751, 0.3783, 0.6563, 0.3921, 0.6453, 0.3906, 0.6477, 0.3817, 0.6557, 0.3704, 0.6566, 0.3814, 0.6477, 0.3817, 0.7639, 0.3932, 0.7637, 0.3827, 0.7723, 0.3832, 0.7649, 0.3721, 0.7758, 0.3715, 0.7757, 0.3801, 0.7443, 0.1733, 0.7432, 0.1624, 0.752, 0.1618, 0.7433, 0.1519, 0.7542, 0.1529, 0.752, 0.1618, 0.754, 0.3667, 0.7546, 0.1742, 0.7618, 0.1862, 0.7615, 0.3546, 0.7758, 0.3715, 0.7784, 0.1794, 0.7854, 0.1913, 0.7835, 0.3594, 0.4097, 0.7565, 0.5355, 0.7565, 0.5355, 0.7553, 0.4097, 0.7553, 0.768, 0.1785, 0.7784, 0.1794, 0.7758, 0.3715, 0.7649, 0.3721, 0.6068, 0.1708, 0.6074, 0.1594, 0.669, 0.1632, 0.6676, 0.1742, 0.6783, 0.1745, 0.6894, 0.1734, 0.6892, 0.3673, 0.6785, 0.3662, 0.4097, 0.8371, 0.5355, 0.8371, 0.5355, 0.8359, 0.4097, 0.8359, 0.4097, 0.7973, 0.5355, 0.7973, 0.5355, 0.7964, 0.4097, 0.7964, 0.4097, 0.7285, 0.5355, 0.7285, 0.5355, 0.7276, 0.4097, 0.7276, 0.4097, 0.7982, 0.5355, 0.7982, 0.5355, 0.7973, 0.4097, 0.7973, 0.6676, 0.1742, 0.6783, 0.1745, 0.6785, 0.3662, 0.6678, 0.3665, 0.4097, 0.7073, 0.5355, 0.7073, 0.5355, 0.7064, 0.4097, 0.7064, 0.7426, 0.3778, 0.7426, 0.3882, 0.6901, 0.3883, 0.6903, 0.3779, 0.7432, 0.1624, 0.7443, 0.1733, 0.69, 0.1731, 0.691, 0.1626, 0.6907, 0.1522, 0.7433, 0.1519, 0.7432, 0.1624, 0.691, 0.1626, 0.7426, 0.1626, 0.6904, 0.1629, 0.6902, 0.1525, 0.7427, 0.1521, 0.6901, 0.3886, 0.6902, 0.3782, 0.7425, 0.3779, 0.7427, 0.3883, 0.5313, 0.789, 0.5313, 0.8219, 0.4167, 0.8219, 0.4167, 0.789, 0.7436, 0.3672, 0.7426, 0.3778, 0.6903, 0.3779, 0.6893, 0.367, 0.6902, 0.3782, 0.6892, 0.3673, 0.7435, 0.3674, 0.7425, 0.3779, 0.7554, 0.4474, 0.7444, 0.4477, 0.7426, 0.3882, 0.7535, 0.3871, 0.846, 0.1591, 0.8469, 0.1648, 0.8018, 0.172, 0.7437, 0.1735, 0.7546, 0.1742, 0.754, 0.3667, 0.7435, 0.3674, 0.7549, 0.174, 0.7545, 0.3665, 0.7436, 0.3672, 0.7443, 0.1733, 0.6479, 0.1773, 0.6587, 0.1768, 0.6557, 0.3704, 0.6451, 0.3695, 0.7639, 0.3932, 0.6563, 0.3921, 0.6566, 0.3814, 0.7637, 0.3827, 0.6587, 0.1768, 0.6599, 0.1662, 0.7671, 0.1675, 0.768, 0.1785, 0.6599, 0.1662, 0.6599, 0.1555, 0.7674, 0.1569, 0.7671, 0.1675, 0.4167, 0.789, 0.4167, 0.7127, 0.5313, 0.7127, 0.5313, 0.789, 0.6894, 0.1734, 0.6904, 0.1629, 0.7426, 0.1626, 0.7437, 0.1735, 0.6405, 0.1892, 0.6479, 0.1773, 0.6451, 0.3695, 0.6379, 0.3573, 0.7618, 0.3546, 0.7545, 0.3665, 0.7549, 0.174, 0.7623, 0.1862, 0.7628, 0.1629, 0.7784, 0.1664, 0.7664, 0.1735, 0.7664, 0.1735, 0.7618, 0.1862, 0.7546, 0.1742, 0.6479, 0.1773, 0.6405, 0.1892, 0.636, 0.1764, 0.636, 0.1764, 0.6242, 0.1692, 0.6398, 0.166, 0.7866, 0.1685, 0.8018, 0.172, 0.79, 0.1788, 0.79, 0.1788, 0.7854, 0.1913, 0.7784, 0.1794, 0.7545, 0.3665, 0.7618, 0.3546, 0.7664, 0.3673, 0.7664, 0.3673, 0.7784, 0.3744, 0.7628, 0.3778, 0.754, 0.3667, 0.7615, 0.3546, 0.7659, 0.3675, 0.7659, 0.3675, 0.7778, 0.3747, 0.7622, 0.3779, 0.6368, 0.3806, 0.6213, 0.3771, 0.6332, 0.3701, 0.6332, 0.3701, 0.6379, 0.3573, 0.6451, 0.3695, 0.7758, 0.3715, 0.7835, 0.3594, 0.7879, 0.3725, 0.7879, 0.3725, 0.8, 0.3799, 0.7841, 0.3832, 0.7631, 0.1628, 0.7786, 0.1661, 0.7668, 0.1732, 0.7668, 0.1732, 0.7623, 0.1862, 0.7549, 0.174, 0.1628, 0.6255, 0.1628, 0.6501, 0.08108, 0.6501, 0.08108, 0.6255, 0.1628, 0.2864, 0.1628, 0.311, 0.08108, 0.311, 0.08108, 0.2864, 0.1628, 0.2618, 0.1628, 0.2864, 0.08108, 0.2864, 0.08108, 0.2618, 0.1623, 0.6474, 0.1623, 0.672, 0.08055, 0.672, 0.08055, 0.6474, 0.1623, 0.6228, 0.1623, 0.6474, 0.08055, 0.6474, 0.08055, 0.6228, 0.1623, 0.2837, 0.1623, 0.3083, 0.08055, 0.3083, 0.08055, 0.2837, 0.1623, 0.2591, 0.1623, 0.2837, 0.08055, 0.2837, 0.08055, 0.2591, 0.4097, 0.7181, 0.5355, 0.7181, 0.5355, 0.717, 0.4097, 0.717, 0.4097, 0.7964, 0.5355, 0.7964, 0.5355, 0.767, 0.4097, 0.767, 0.8237, 0.153, 0.8247, 0.1589, 0.7784, 0.1664, 0.5763, 0.3905, 0.5753, 0.3846, 0.6213, 0.3771, 0.8236, 0.1521, 0.8246, 0.158, 0.7786, 0.1661, 0.6415, 0.4523, 0.6453, 0.3906, 0.6563, 0.3921, 0.6529, 0.4529, 0.1628, 0.179, 0.1628, 0.2618, 0.08108, 0.2618, 0.08108, 0.179, 0.1623, 0.1764, 0.1623, 0.2591, 0.08055, 0.2591, 0.08055, 0.1764, 0.646, 0.09695, 0.6569, 0.0964, 0.6599, 0.1555, 0.649, 0.1568, 0.7427, 0.3883, 0.7534, 0.387, 0.7566, 0.4464, 0.7458, 0.447, 0.6682, 0.1738, 0.6789, 0.1741, 0.6786, 0.366, 0.6679, 0.3662, 0.7639, 0.3932, 0.7746, 0.3919, 0.778, 0.4516, 0.7672, 0.4522, 0.6566, 0.3814, 0.6557, 0.3704, 0.7649, 0.3721, 0.7637, 0.3827, 0.6679, 0.3662, 0.6693, 0.3771, 0.6093, 0.3811, 0.6086, 0.3702, 0.6794, 0.387, 0.6901, 0.3883, 0.6874, 0.4471, 0.6764, 0.4466, 0.6907, 0.1522, 0.6801, 0.1536, 0.6766, 0.09445, 0.6874, 0.09381, 0.6697, 0.1628, 0.6682, 0.1738, 0.6074, 0.1703, 0.6081, 0.1589, 0.6678, 0.3665, 0.6692, 0.3774, 0.6092, 0.3815, 0.6085, 0.3706, 0.6793, 0.3874, 0.6901, 0.3886, 0.6888, 0.4483, 0.6776, 0.448, 0.8, 0.3799, 0.8469, 0.3887, 0.8458, 0.3947, 0.7778, 0.3747, 0.8237, 0.383, 0.8226, 0.3889, 0.1628, 0.311, 0.1628, 0.6255, 0.08108, 0.6255, 0.08108, 0.311, 0.7674, 0.1569, 0.6599, 0.1555, 0.6569, 0.0964, 0.771, 0.09644, 0.1623, 0.3083, 0.1623, 0.6228, 0.08055, 0.6228, 0.08055, 0.3083, 0.7674, 0.1569, 0.771, 0.09644, 0.7821, 0.09712, 0.7784, 0.1583, 0.4174, 0.6914, 0.414, 0.6897, 0.418, 0.6857, 0.4227, 0.6885, 0.4117, 0.7245, 0.4139, 0.7188, 0.4176, 0.7221, 0.4163, 0.7253, 0.4116, 0.6835, 0.4165, 0.6824, 0.418, 0.6857, 0.414, 0.6897, 0.4132, 0.8236, 0.4154, 0.8182, 0.419, 0.8214, 0.4177, 0.8245, 0.4182, 0.8167, 0.4182, 0.7925, 0.4227, 0.7897, 0.4227, 0.8194, 0.5352, 0.653, 0.5306, 0.6538, 0.5295, 0.6509, 0.533, 0.6475, 0.4116, 0.6521, 0.4139, 0.6466, 0.4174, 0.6501, 0.4162, 0.6531, 0.4195, 0.6444, 0.4203, 0.6489, 0.4174, 0.6501, 0.4139, 0.6466, 0.5275, 0.6452, 0.533, 0.6475, 0.5295, 0.6509, 0.5266, 0.6497, 0.5348, 0.7216, 0.5351, 0.7827, 0.5305, 0.7818, 0.5303, 0.7225, 0.5295, 0.8154, 0.5328, 0.8172, 0.5289, 0.821, 0.5242, 0.8183, 0.5295, 0.8154, 0.5242, 0.8183, 0.5255, 0.787, 0.5301, 0.7898, 0.5352, 0.8232, 0.5303, 0.8243, 0.5289, 0.821, 0.5328, 0.8172, 0.4116, 0.6521, 0.4162, 0.6531, 0.4165, 0.6824, 0.4116, 0.6835, 0.4117, 0.7245, 0.4163, 0.7253, 0.4175, 0.7846, 0.413, 0.7856, 0.413, 0.7856, 0.4175, 0.7846, 0.4189, 0.7877, 0.4154, 0.791, 0.4182, 0.7925, 0.4154, 0.791, 0.4189, 0.7877, 0.4227, 0.7897, 0.4167, 0.7172, 0.4214, 0.72, 0.4176, 0.7221, 0.4139, 0.7188, 0.5348, 0.7216, 0.5303, 0.7225, 0.5289, 0.7194, 0.5325, 0.7161, 0.5352, 0.8542, 0.5306, 0.8533, 0.5303, 0.8243, 0.5352, 0.8232, 0.4206, 0.8612, 0.4215, 0.8567, 0.5265, 0.8574, 0.5274, 0.8619, 0.4132, 0.8236, 0.4177, 0.8245, 0.4175, 0.8526, 0.413, 0.8535, 0.4206, 0.8612, 0.4152, 0.8589, 0.4186, 0.8555, 0.4215, 0.8567, 0.5301, 0.7898, 0.5255, 0.787, 0.5292, 0.785, 0.5329, 0.7883, 0.5351, 0.7827, 0.5329, 0.7883, 0.5292, 0.785, 0.5305, 0.7818, 0.4182, 0.8167, 0.4227, 0.8194, 0.419, 0.8214, 0.4154, 0.8182, 0.413, 0.8535, 0.4175, 0.8526, 0.4186, 0.8555, 0.4152, 0.8589, 0.5299, 0.6902, 0.5253, 0.6874, 0.5291, 0.6854, 0.5327, 0.6887, 0.5298, 0.7146, 0.5252, 0.7174, 0.5253, 0.6874, 0.5299, 0.6902, 0.5352, 0.653, 0.535, 0.6832, 0.5304, 0.6823, 0.5306, 0.6538, 0.535, 0.6832, 0.5327, 0.6887, 0.5291, 0.6854, 0.5304, 0.6823, 0.4167, 0.7172, 0.4174, 0.6914, 0.4227, 0.6885, 0.4214, 0.72, 0.5298, 0.7146, 0.5325, 0.7161, 0.5289, 0.7194, 0.5252, 0.7174, 0.5352, 0.8542, 0.5329, 0.8597, 0.5294, 0.8562, 0.5306, 0.8533, 0.5274, 0.8619, 0.5265, 0.8574, 0.5294, 0.8562, 0.5329, 0.8597, 0.4097, 0.8475, 0.5355, 0.8475, 0.5355, 0.8465, 0.4097, 0.8465, 0.4097, 0.7459, 0.5355, 0.7459, 0.5355, 0.7449, 0.4097, 0.7449, 0.6789, 0.1741, 0.69, 0.1731, 0.6893, 0.367, 0.6786, 0.366, 0.4097, 0.7082, 0.5355, 0.7082, 0.5355, 0.7073, 0.4097, 0.7073, 0.6769, 0.0936, 0.6879, 0.09315, 0.6902, 0.1525, 0.6794, 0.1538, 0.6902, 0.1525, 0.6879, 0.09315, 0.7448, 0.09315, 0.7427, 0.1521, 0.4097, 0.677, 0.5355, 0.677, 0.5355, 0.6762, 0.4097, 0.6762, 0.4097, 0.8562, 0.5355, 0.8562, 0.5355, 0.8553, 0.4097, 0.8553, 0.4097, 0.7276, 0.5355, 0.7276, 0.5355, 0.7264, 0.4097, 0.7264, 0.4097, 0.807, 0.5355, 0.807, 0.5355, 0.8061, 0.4097, 0.8061, 0.4097, 0.8349, 0.5355, 0.8349, 0.5355, 0.8186, 0.4097, 0.8186, 0.4097, 0.8165, 0.5355, 0.8165, 0.5355, 0.8082, 0.4097, 0.8082, 0.4097, 0.8553, 0.5355, 0.8553, 0.5355, 0.8475, 0.4097, 0.8475, 0.4097, 0.8186, 0.5355, 0.8186, 0.5355, 0.8176, 0.4097, 0.8176, 0.4097, 0.7064, 0.5355, 0.7064, 0.5355, 0.677, 0.4097, 0.677, 0.4097, 0.8176, 0.5355, 0.8176, 0.5355, 0.8165, 0.4097, 0.8165, 0.4097, 0.8061, 0.5355, 0.8061, 0.5355, 0.7982, 0.4097, 0.7982, 0.4097, 0.7574, 0.5355, 0.7574, 0.5355, 0.7565, 0.4097, 0.7565, 0.4097, 0.8465, 0.5355, 0.8465, 0.5355, 0.8453, 0.4097, 0.8453, 0.4097, 0.7653, 0.5355, 0.7653, 0.5355, 0.7574, 0.4097, 0.7574, 0.4097, 0.747, 0.5355, 0.747, 0.5355, 0.7459, 0.4097, 0.7459, 0.4097, 0.767, 0.5355, 0.767, 0.5355, 0.7662, 0.4097, 0.7662, 0.4097, 0.716, 0.5355, 0.716, 0.5355, 0.7082, 0.4097, 0.7082, 0.4097, 0.717, 0.5355, 0.717, 0.5355, 0.716, 0.4097, 0.716, 0.4097, 0.7662, 0.5355, 0.7662, 0.5355, 0.7653, 0.4097, 0.7653, 0.5323, 0.8633, 0.4157, 0.8633, 0.4167, 0.8219, 0.5313, 0.8219, 0.1628, 0.6501, 0.1628, 0.6746, 0.08108, 0.6746, 0.08108, 0.6501, 0.4097, 0.8359, 0.5355, 0.8359, 0.5355, 0.8349, 0.4097, 0.8349, 0.4097, 0.7553, 0.5355, 0.7553, 0.5355, 0.747, 0.4097, 0.747, 0.4097, 0.8453, 0.5355, 0.8453, 0.5355, 0.8371, 0.4097, 0.8371, 0.7448, 0.09315, 0.7559, 0.09354, 0.7535, 0.1533, 0.7427, 0.1521, 0.4097, 0.7449, 0.5355, 0.7449, 0.5355, 0.7285, 0.4097, 0.7285, 0.4097, 0.8082, 0.5355, 0.8082, 0.5355, 0.807, 0.4097, 0.807, 0.4097, 0.7264, 0.5355, 0.7264, 0.5355, 0.7181, 0.4097, 0.7181, 0.4157, 0.6385, 0.4167, 0.6799, 0.4112, 0.6742, 0.4112, 0.643, 0.4157, 0.8633, 0.4112, 0.8588, 0.4112, 0.8276, 0.4167, 0.8219, 0.5368, 0.7833, 0.5313, 0.789, 0.5313, 0.7127, 0.5368, 0.7184, 0.5313, 0.6799, 0.5313, 0.7127, 0.4167, 0.7127, 0.4167, 0.6799, 0.5323, 0.6385, 0.5313, 0.6799, 0.4167, 0.6799, 0.4157, 0.6385, 0.4167, 0.7127, 0.4167, 0.789, 0.4112, 0.7833, 0.4112, 0.7184, 0.5323, 0.6385, 0.5368, 0.643, 0.5368, 0.6742, 0.5313, 0.6799, 0.5368, 0.8276, 0.5368, 0.8588, 0.5323, 0.8633, 0.5313, 0.8219, 0.7542, 0.1529, 0.7433, 0.1519, 0.7443, 0.09226, 0.7553, 0.09246, 0.5275, 0.6452, 0.5266, 0.6497, 0.4203, 0.6489, 0.4195, 0.6444])
me_cube_002.use_remesh_preserve_volume = False
me_cube_002.use_remesh_preserve_attributes = False
me_cube_002.use_mirror_vertex_groups = False
me_cube_002.update()

# ---- objects
ob_bottom = bpy.data.objects.new('Bottom', me_cube_001)
ob_top = bpy.data.objects.new('Top', me_cube_002)

# ---- transforms, parenting, visibility, modifiers, constraints
ob_bottom.location = (0.0, 0.0, 0.0)
ob_bottom.lineart.crease_threshold = 0.0
ob_top.location = (0.0, 0.0, 0.0)
ob_top.lineart.crease_threshold = 0.0

# ---- collection membership
col_collection.objects.link(ob_bottom)
col_collection.objects.link(ob_top)

# ---- scene / render settings (as saved in the file)
scene.frame_start = 1; scene.frame_end = 250; scene.frame_set(1)
scene.render.engine = 'BLENDER_EEVEE_NEXT'
scene.render.motion_blur_shutter = 1.0
scene.cycles.use_denoising = False
scene.cycles.samples = 128
scene.cycles.sampling_pattern = 'TABULATED_SOBOL'
scene.cycles.use_adaptive_sampling = False
scene.cycles.use_light_tree = False
scene.view_settings.view_transform = 'Filmic'
bpy.context.view_layer.update()

# ---- added for rendering (the .blend has no active camera and no usable light): camera, sun
cam_auto = bpy.data.cameras.new('AutoCamera')
cam_auto.lens = 50.0
cam_auto.sensor_width = 36.0
cam_auto.clip_end = 1000.0
ob_auto_camera = bpy.data.objects.new('AutoCamera', cam_auto)
scene.collection.objects.link(ob_auto_camera)
ob_auto_camera.location = (1.59381, -1.91258, 1.56065)
ob_auto_camera.rotation_euler = (1.09748, -7.21219e-08, 0.694738)
scene.camera = ob_auto_camera
light_auto_sun = bpy.data.lights.new('AutoSun', 'SUN')
light_auto_sun.energy = 3.0
light_auto_sun.angle = 0.0523599
ob_auto_sun = bpy.data.objects.new('AutoSun', light_auto_sun)
scene.collection.objects.link(ob_auto_sun)
ob_auto_sun.rotation_euler = (0.872665, 0.174533, 0.523599)
bpy.context.view_layer.update()
